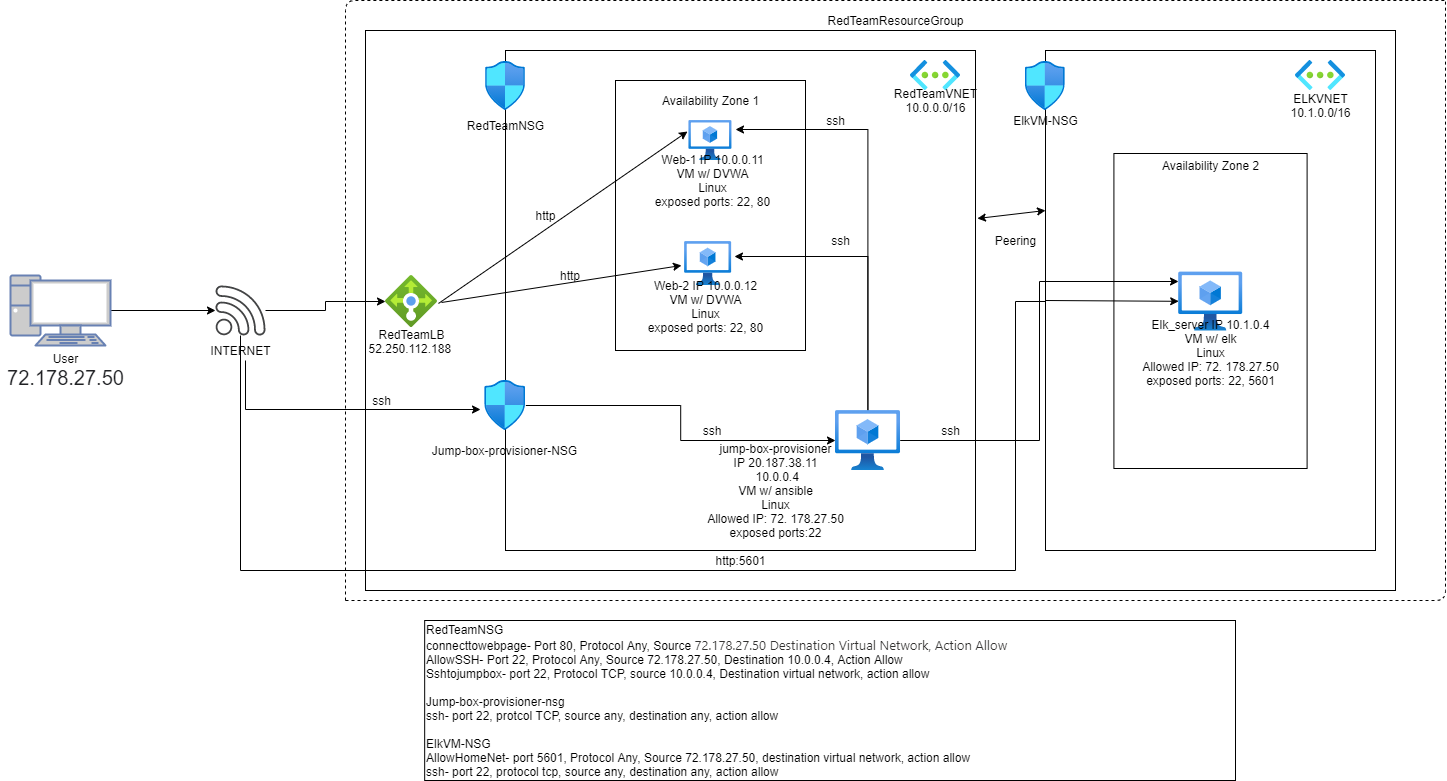

The diagram above was exported from draw.io. Its source (the exported page's mxGraphModel, read from the mxfile embedded in the PNG):
<mxGraphModel dx="2272" dy="762" grid="1" gridSize="10" guides="1" tooltips="1" connect="1" arrows="1" fold="1" page="1" pageScale="1" pageWidth="850" pageHeight="1100" math="0" shadow="0">
  <root>
    <mxCell id="0" />
    <mxCell id="1" parent="0" />
    <mxCell id="WN76fhK15gtQt_BmVhgE-52" value="" style="endArrow=none;dashed=1;html=1;" parent="1" edge="1">
      <mxGeometry width="50" height="50" relative="1" as="geometry">
        <mxPoint x="-140" y="840" as="sourcePoint" />
        <mxPoint x="960" y="240" as="targetPoint" />
        <Array as="points">
          <mxPoint x="-140" y="240" />
        </Array>
      </mxGeometry>
    </mxCell>
    <mxCell id="WN76fhK15gtQt_BmVhgE-53" value="" style="endArrow=none;dashed=1;html=1;" parent="1" edge="1">
      <mxGeometry width="50" height="50" relative="1" as="geometry">
        <mxPoint x="-140" y="840" as="sourcePoint" />
        <mxPoint x="960" y="240" as="targetPoint" />
        <Array as="points">
          <mxPoint x="960" y="840" />
        </Array>
      </mxGeometry>
    </mxCell>
    <mxCell id="WN76fhK15gtQt_BmVhgE-54" value="RedTeamResourceGroup" style="text;html=1;align=center;verticalAlign=middle;resizable=0;points=[];autosize=1;strokeColor=none;" parent="1" vertex="1">
      <mxGeometry x="335" y="250" width="150" height="20" as="geometry" />
    </mxCell>
    <mxCell id="WN76fhK15gtQt_BmVhgE-55" value="" style="rounded=0;whiteSpace=wrap;html=1;" parent="1" vertex="1">
      <mxGeometry x="-120" y="270" width="1030" height="560" as="geometry" />
    </mxCell>
    <mxCell id="WN76fhK15gtQt_BmVhgE-60" style="edgeStyle=orthogonalEdgeStyle;rounded=0;orthogonalLoop=1;jettySize=auto;html=1;" parent="1" source="WN76fhK15gtQt_BmVhgE-56" target="WN76fhK15gtQt_BmVhgE-58" edge="1">
      <mxGeometry relative="1" as="geometry" />
    </mxCell>
    <mxCell id="WN76fhK15gtQt_BmVhgE-56" value="" style="fontColor=#0066CC;verticalAlign=top;verticalLabelPosition=bottom;labelPosition=center;align=center;html=1;outlineConnect=0;fillColor=#CCCCCC;strokeColor=#6881B3;gradientColor=none;gradientDirection=north;strokeWidth=2;shape=mxgraph.networks.pc;" parent="1" vertex="1">
      <mxGeometry x="-475" y="515" width="100" height="70" as="geometry" />
    </mxCell>
    <mxCell id="WN76fhK15gtQt_BmVhgE-57" value="User&lt;br&gt;&lt;span style=&quot;color: rgb(32 , 33 , 36) ; font-family: &amp;#34;roboto&amp;#34; , &amp;#34;arial&amp;#34; , sans-serif ; font-size: 20px ; text-align: left ; background-color: rgb(255 , 255 , 255)&quot;&gt;72.178.27.50&lt;/span&gt;" style="text;html=1;align=center;verticalAlign=middle;resizable=0;points=[];autosize=1;strokeColor=none;" parent="1" vertex="1">
      <mxGeometry x="-485" y="590" width="130" height="40" as="geometry" />
    </mxCell>
    <mxCell id="WN76fhK15gtQt_BmVhgE-80" style="edgeStyle=orthogonalEdgeStyle;rounded=0;orthogonalLoop=1;jettySize=auto;html=1;" parent="1" source="WN76fhK15gtQt_BmVhgE-58" target="WN76fhK15gtQt_BmVhgE-61" edge="1">
      <mxGeometry relative="1" as="geometry" />
    </mxCell>
    <mxCell id="WN76fhK15gtQt_BmVhgE-110" style="edgeStyle=orthogonalEdgeStyle;rounded=0;orthogonalLoop=1;jettySize=auto;html=1;" parent="1" source="WN76fhK15gtQt_BmVhgE-58" target="WN76fhK15gtQt_BmVhgE-73" edge="1">
      <mxGeometry relative="1" as="geometry">
        <Array as="points">
          <mxPoint x="-245" y="810" />
          <mxPoint x="530" y="810" />
          <mxPoint x="530" y="541" />
        </Array>
      </mxGeometry>
    </mxCell>
    <mxCell id="WN76fhK15gtQt_BmVhgE-58" value="" style="pointerEvents=1;shadow=0;dashed=0;html=1;strokeColor=none;fillColor=#434445;aspect=fixed;labelPosition=center;verticalLabelPosition=bottom;verticalAlign=top;align=center;outlineConnect=0;shape=mxgraph.vvd.wi_fi;" parent="1" vertex="1">
      <mxGeometry x="-270" y="525" width="50" height="50" as="geometry" />
    </mxCell>
    <mxCell id="WN76fhK15gtQt_BmVhgE-81" style="edgeStyle=orthogonalEdgeStyle;rounded=0;orthogonalLoop=1;jettySize=auto;html=1;entryX=-0.101;entryY=0.58;entryDx=0;entryDy=0;entryPerimeter=0;" parent="1" source="WN76fhK15gtQt_BmVhgE-59" target="WN76fhK15gtQt_BmVhgE-65" edge="1">
      <mxGeometry relative="1" as="geometry">
        <Array as="points">
          <mxPoint x="-240" y="649" />
        </Array>
      </mxGeometry>
    </mxCell>
    <mxCell id="WN76fhK15gtQt_BmVhgE-59" value="INTERNET" style="text;html=1;align=center;verticalAlign=middle;resizable=0;points=[];autosize=1;strokeColor=none;" parent="1" vertex="1">
      <mxGeometry x="-285" y="580" width="80" height="20" as="geometry" />
    </mxCell>
    <mxCell id="WN76fhK15gtQt_BmVhgE-61" value="" style="aspect=fixed;html=1;points=[];align=center;image;fontSize=12;image=img/lib/azure2/networking/Load_Balancers.svg;" parent="1" vertex="1">
      <mxGeometry x="-100" y="515" width="52" height="52" as="geometry" />
    </mxCell>
    <mxCell id="WN76fhK15gtQt_BmVhgE-62" value="" style="rounded=0;whiteSpace=wrap;html=1;" parent="1" vertex="1">
      <mxGeometry x="20" y="290" width="470" height="500" as="geometry" />
    </mxCell>
    <mxCell id="WN76fhK15gtQt_BmVhgE-63" value="" style="rounded=0;whiteSpace=wrap;html=1;" parent="1" vertex="1">
      <mxGeometry x="560" y="290" width="330" height="500" as="geometry" />
    </mxCell>
    <mxCell id="WN76fhK15gtQt_BmVhgE-64" value="" style="aspect=fixed;html=1;points=[];align=center;image;fontSize=12;image=img/lib/azure2/networking/Network_Security_Groups.svg;" parent="1" vertex="1">
      <mxGeometry y="301" width="40.35" height="49" as="geometry" />
    </mxCell>
    <mxCell id="WN76fhK15gtQt_BmVhgE-98" style="edgeStyle=orthogonalEdgeStyle;rounded=0;orthogonalLoop=1;jettySize=auto;html=1;" parent="1" source="WN76fhK15gtQt_BmVhgE-65" target="WN76fhK15gtQt_BmVhgE-72" edge="1">
      <mxGeometry relative="1" as="geometry" />
    </mxCell>
    <mxCell id="WN76fhK15gtQt_BmVhgE-65" value="" style="aspect=fixed;html=1;points=[];align=center;image;fontSize=12;image=img/lib/azure2/networking/Network_Security_Groups.svg;" parent="1" vertex="1">
      <mxGeometry x="-0.8300000000000001" y="620" width="41.18" height="50" as="geometry" />
    </mxCell>
    <mxCell id="WN76fhK15gtQt_BmVhgE-66" value="" style="rounded=0;whiteSpace=wrap;html=1;" parent="1" vertex="1">
      <mxGeometry x="130" y="320" width="190" height="270" as="geometry" />
    </mxCell>
    <mxCell id="WN76fhK15gtQt_BmVhgE-67" value="" style="aspect=fixed;html=1;points=[];align=center;image;fontSize=12;image=img/lib/azure2/networking/Virtual_Networks.svg;" parent="1" vertex="1">
      <mxGeometry x="425" y="300" width="50.25" height="30" as="geometry" />
    </mxCell>
    <mxCell id="WN76fhK15gtQt_BmVhgE-68" value="" style="aspect=fixed;html=1;points=[];align=center;image;fontSize=12;image=img/lib/azure2/networking/Virtual_Networks.svg;" parent="1" vertex="1">
      <mxGeometry x="810" y="300" width="50.25" height="30" as="geometry" />
    </mxCell>
    <mxCell id="WN76fhK15gtQt_BmVhgE-69" value="Availability Zone 1" style="text;html=1;align=center;verticalAlign=middle;resizable=0;points=[];autosize=1;strokeColor=none;" parent="1" vertex="1">
      <mxGeometry x="170" y="330" width="110" height="20" as="geometry" />
    </mxCell>
    <mxCell id="WN76fhK15gtQt_BmVhgE-70" value="" style="aspect=fixed;html=1;points=[];align=center;image;fontSize=12;image=img/lib/azure2/compute/Virtual_Machines_Classic.svg;" parent="1" vertex="1">
      <mxGeometry x="203.43" y="360" width="43.13" height="40" as="geometry" />
    </mxCell>
    <mxCell id="WN76fhK15gtQt_BmVhgE-71" value="" style="aspect=fixed;html=1;points=[];align=center;image;fontSize=12;image=img/lib/azure2/compute/Virtual_Machines_Classic.svg;" parent="1" vertex="1">
      <mxGeometry x="199.12" y="481" width="47.44" height="44" as="geometry" />
    </mxCell>
    <mxCell id="WN76fhK15gtQt_BmVhgE-101" style="edgeStyle=orthogonalEdgeStyle;rounded=0;orthogonalLoop=1;jettySize=auto;html=1;entryX=1.051;entryY=0.341;entryDx=0;entryDy=0;entryPerimeter=0;" parent="1" source="WN76fhK15gtQt_BmVhgE-72" target="WN76fhK15gtQt_BmVhgE-71" edge="1">
      <mxGeometry relative="1" as="geometry">
        <Array as="points">
          <mxPoint x="382" y="496" />
        </Array>
      </mxGeometry>
    </mxCell>
    <mxCell id="WN76fhK15gtQt_BmVhgE-102" style="edgeStyle=orthogonalEdgeStyle;rounded=0;orthogonalLoop=1;jettySize=auto;html=1;entryX=1.08;entryY=0.225;entryDx=0;entryDy=0;entryPerimeter=0;" parent="1" source="WN76fhK15gtQt_BmVhgE-72" target="WN76fhK15gtQt_BmVhgE-70" edge="1">
      <mxGeometry relative="1" as="geometry">
        <Array as="points">
          <mxPoint x="382" y="369" />
        </Array>
      </mxGeometry>
    </mxCell>
    <mxCell id="WN76fhK15gtQt_BmVhgE-72" value="" style="aspect=fixed;html=1;points=[];align=center;image;fontSize=12;image=img/lib/azure2/compute/Virtual_Machines_Classic.svg;" parent="1" vertex="1">
      <mxGeometry x="350" y="650" width="64.69" height="60" as="geometry" />
    </mxCell>
    <mxCell id="WN76fhK15gtQt_BmVhgE-74" value="" style="aspect=fixed;html=1;points=[];align=center;image;fontSize=12;image=img/lib/azure2/networking/Network_Security_Groups.svg;" parent="1" vertex="1">
      <mxGeometry x="539.82" y="301" width="40.35" height="49" as="geometry" />
    </mxCell>
    <mxCell id="WN76fhK15gtQt_BmVhgE-75" value="ElkVM-NSG" style="text;html=1;align=center;verticalAlign=middle;resizable=0;points=[];autosize=1;strokeColor=none;" parent="1" vertex="1">
      <mxGeometry x="520" y="350" width="80" height="20" as="geometry" />
    </mxCell>
    <mxCell id="WN76fhK15gtQt_BmVhgE-76" value="Jump-box-provisioner-NSG" style="text;html=1;align=center;verticalAlign=middle;resizable=0;points=[];autosize=1;strokeColor=none;" parent="1" vertex="1">
      <mxGeometry x="-60.82999999999993" y="680" width="160" height="20" as="geometry" />
    </mxCell>
    <mxCell id="WN76fhK15gtQt_BmVhgE-77" value="RedTeamNSG" style="text;html=1;align=center;verticalAlign=middle;resizable=0;points=[];autosize=1;strokeColor=none;" parent="1" vertex="1">
      <mxGeometry x="-24.81999999999993" y="355" width="90" height="20" as="geometry" />
    </mxCell>
    <mxCell id="WN76fhK15gtQt_BmVhgE-78" value="&lt;font style=&quot;font-size: 12px&quot;&gt;RedTeamLB&lt;br&gt;&lt;span style=&quot;background-color: rgb(255 , 255 , 255)&quot;&gt;52.250.112.188&amp;nbsp;&lt;/span&gt;&lt;/font&gt;" style="text;html=1;align=center;verticalAlign=middle;resizable=0;points=[];autosize=1;strokeColor=none;" parent="1" vertex="1">
      <mxGeometry x="-124" y="565.5" width="100" height="30" as="geometry" />
    </mxCell>
    <mxCell id="WN76fhK15gtQt_BmVhgE-82" value="Web-1 IP 10.0.0.11&lt;br&gt;VM w/ DVWA&lt;br&gt;Linux&lt;br&gt;exposed ports: 22, 80" style="text;html=1;align=center;verticalAlign=middle;resizable=0;points=[];autosize=1;strokeColor=none;" parent="1" vertex="1">
      <mxGeometry x="161.56" y="390" width="130" height="60" as="geometry" />
    </mxCell>
    <mxCell id="WN76fhK15gtQt_BmVhgE-83" value="Web-2 IP 10.0.0.12&lt;br&gt;VM w/ DVWA&lt;br&gt;Linux&lt;br&gt;exposed ports: 22, 80" style="text;html=1;align=center;verticalAlign=middle;resizable=0;points=[];autosize=1;strokeColor=none;" parent="1" vertex="1">
      <mxGeometry x="155" y="515.5" width="130" height="60" as="geometry" />
    </mxCell>
    <mxCell id="WN76fhK15gtQt_BmVhgE-84" value="&lt;font style=&quot;font-size: 12px&quot;&gt;jump-box-provisioner&lt;br&gt;&lt;span style=&quot;background-color: rgb(255 , 255 , 255)&quot;&gt;IP 20.187.38.11&lt;br&gt;&amp;nbsp;10.0.0.4&lt;br&gt;VM w/ ansible&lt;br&gt;Linux&lt;br&gt;&lt;/span&gt;Allowed IP: 72. 178.27.50&lt;br&gt;&lt;span style=&quot;background-color: rgb(255 , 255 , 255)&quot;&gt;exposed ports:22&lt;br&gt;&lt;/span&gt;&lt;/font&gt;" style="text;html=1;align=center;verticalAlign=middle;resizable=0;points=[];autosize=1;strokeColor=none;" parent="1" vertex="1">
      <mxGeometry x="215.00000000000003" y="680" width="150" height="100" as="geometry" />
    </mxCell>
    <mxCell id="WN76fhK15gtQt_BmVhgE-85" value="RedTeamVNET&lt;br&gt;10.0.0.0/16" style="text;html=1;align=center;verticalAlign=middle;resizable=0;points=[];autosize=1;strokeColor=none;" parent="1" vertex="1">
      <mxGeometry x="400.13" y="325" width="100" height="30" as="geometry" />
    </mxCell>
    <mxCell id="WN76fhK15gtQt_BmVhgE-86" value="ELKVNET&lt;br&gt;10.1.0.0/16" style="text;html=1;align=center;verticalAlign=middle;resizable=0;points=[];autosize=1;strokeColor=none;" parent="1" vertex="1">
      <mxGeometry x="795.12" y="330" width="80" height="30" as="geometry" />
    </mxCell>
    <mxCell id="WN76fhK15gtQt_BmVhgE-92" value="" style="endArrow=classic;startArrow=classic;html=1;exitX=1.004;exitY=0.336;exitDx=0;exitDy=0;exitPerimeter=0;" parent="1" source="WN76fhK15gtQt_BmVhgE-62" edge="1">
      <mxGeometry width="50" height="50" relative="1" as="geometry">
        <mxPoint x="410" y="510" as="sourcePoint" />
        <mxPoint x="560" y="450" as="targetPoint" />
        <Array as="points">
          <mxPoint x="560" y="450" />
        </Array>
      </mxGeometry>
    </mxCell>
    <mxCell id="WN76fhK15gtQt_BmVhgE-93" value="Peering" style="text;html=1;align=center;verticalAlign=middle;resizable=0;points=[];autosize=1;strokeColor=none;" parent="1" vertex="1">
      <mxGeometry x="500.13" y="470" width="60" height="20" as="geometry" />
    </mxCell>
    <mxCell id="WN76fhK15gtQt_BmVhgE-94" value="" style="endArrow=classic;html=1;exitX=1.077;exitY=0.519;exitDx=0;exitDy=0;exitPerimeter=0;entryX=-0.066;entryY=0.545;entryDx=0;entryDy=0;entryPerimeter=0;" parent="1" source="WN76fhK15gtQt_BmVhgE-61" target="WN76fhK15gtQt_BmVhgE-71" edge="1">
      <mxGeometry width="50" height="50" relative="1" as="geometry">
        <mxPoint x="410" y="510" as="sourcePoint" />
        <mxPoint x="460" y="460" as="targetPoint" />
      </mxGeometry>
    </mxCell>
    <mxCell id="WN76fhK15gtQt_BmVhgE-95" value="" style="endArrow=classic;html=1;exitX=1.019;exitY=0.538;exitDx=0;exitDy=0;exitPerimeter=0;entryX=-0.033;entryY=0.275;entryDx=0;entryDy=0;entryPerimeter=0;" parent="1" source="WN76fhK15gtQt_BmVhgE-61" target="WN76fhK15gtQt_BmVhgE-70" edge="1">
      <mxGeometry width="50" height="50" relative="1" as="geometry">
        <mxPoint x="410" y="510" as="sourcePoint" />
        <mxPoint x="460" y="460" as="targetPoint" />
      </mxGeometry>
    </mxCell>
    <mxCell id="WN76fhK15gtQt_BmVhgE-96" value="http" style="text;html=1;strokeColor=none;fillColor=none;align=center;verticalAlign=middle;whiteSpace=wrap;rounded=0;" parent="1" vertex="1">
      <mxGeometry x="65.18" y="505" width="40" height="20" as="geometry" />
    </mxCell>
    <mxCell id="WN76fhK15gtQt_BmVhgE-97" value="http" style="text;html=1;align=center;verticalAlign=middle;resizable=0;points=[];autosize=1;strokeColor=none;" parent="1" vertex="1">
      <mxGeometry x="40.349999999999994" y="445" width="40" height="20" as="geometry" />
    </mxCell>
    <mxCell id="WN76fhK15gtQt_BmVhgE-114" value="" style="rounded=0;whiteSpace=wrap;html=1;" parent="1" vertex="1">
      <mxGeometry x="628.41" y="393" width="193.19" height="315" as="geometry" />
    </mxCell>
    <mxCell id="WN76fhK15gtQt_BmVhgE-99" value="ssh" style="text;html=1;strokeColor=none;fillColor=none;align=center;verticalAlign=middle;whiteSpace=wrap;rounded=0;" parent="1" vertex="1">
      <mxGeometry x="206.56" y="660" width="40" height="20" as="geometry" />
    </mxCell>
    <mxCell id="WN76fhK15gtQt_BmVhgE-100" value="ssh" style="text;html=1;align=center;verticalAlign=middle;resizable=0;points=[];autosize=1;strokeColor=none;" parent="1" vertex="1">
      <mxGeometry x="-119" y="630" width="30" height="20" as="geometry" />
    </mxCell>
    <mxCell id="WN76fhK15gtQt_BmVhgE-103" value="ssh" style="text;html=1;align=center;verticalAlign=middle;resizable=0;points=[];autosize=1;strokeColor=none;" parent="1" vertex="1">
      <mxGeometry x="335" y="350" width="30" height="20" as="geometry" />
    </mxCell>
    <mxCell id="WN76fhK15gtQt_BmVhgE-104" value="ssh" style="text;html=1;align=center;verticalAlign=middle;resizable=0;points=[];autosize=1;strokeColor=none;" parent="1" vertex="1">
      <mxGeometry x="340" y="470" width="30" height="20" as="geometry" />
    </mxCell>
    <mxCell id="WN76fhK15gtQt_BmVhgE-111" value="" style="endArrow=classic;html=1;" parent="1" target="WN76fhK15gtQt_BmVhgE-63" edge="1">
      <mxGeometry width="50" height="50" relative="1" as="geometry">
        <mxPoint x="560.13" y="540" as="sourcePoint" />
        <mxPoint x="610.13" y="490" as="targetPoint" />
      </mxGeometry>
    </mxCell>
    <mxCell id="WN76fhK15gtQt_BmVhgE-112" value="" style="endArrow=classic;html=1;" parent="1" target="WN76fhK15gtQt_BmVhgE-73" edge="1">
      <mxGeometry width="50" height="50" relative="1" as="geometry">
        <mxPoint x="560" y="540" as="sourcePoint" />
        <mxPoint x="610" y="490" as="targetPoint" />
      </mxGeometry>
    </mxCell>
    <mxCell id="WN76fhK15gtQt_BmVhgE-113" value="http:5601" style="text;html=1;align=center;verticalAlign=middle;resizable=0;points=[];autosize=1;strokeColor=none;" parent="1" vertex="1">
      <mxGeometry x="220" y="790" width="70" height="20" as="geometry" />
    </mxCell>
    <mxCell id="WN76fhK15gtQt_BmVhgE-73" value="" style="aspect=fixed;html=1;points=[];align=center;image;fontSize=12;image=img/lib/azure2/compute/Virtual_Machines_Classic.svg;" parent="1" vertex="1">
      <mxGeometry x="693.2" y="511.5" width="63.61" height="59" as="geometry" />
    </mxCell>
    <mxCell id="WN76fhK15gtQt_BmVhgE-87" value="Elk_server IP 10.1.0.4&lt;br&gt;VM w/ elk&lt;br&gt;Linux&lt;br&gt;Allowed IP: 72. 178.27.50&lt;br&gt;exposed ports: 22, 5601" style="text;html=1;align=center;verticalAlign=middle;resizable=0;points=[];autosize=1;strokeColor=none;" parent="1" vertex="1">
      <mxGeometry x="650" y="552" width="150" height="80" as="geometry" />
    </mxCell>
    <mxCell id="WN76fhK15gtQt_BmVhgE-115" value="Availability Zone 2" style="text;html=1;align=center;verticalAlign=middle;resizable=0;points=[];autosize=1;strokeColor=none;" parent="1" vertex="1">
      <mxGeometry x="670" y="395" width="110" height="20" as="geometry" />
    </mxCell>
    <mxCell id="WN76fhK15gtQt_BmVhgE-118" value="RedTeamNSG&lt;br&gt;connecttowebpage- Port 80, Protocol Any, Source &lt;font color=&quot;#323130&quot; face=&quot;az_ea_font, Segoe UI, az_font, system-ui, -apple-system, BlinkMacSystemFont, Roboto, Oxygen, Ubuntu, Cantarell, Open Sans, Helvetica Neue, sans-serif&quot;&gt;&lt;span style=&quot;font-size: 13px&quot;&gt;72.178.27.50 Destination Virtual Network, Action Allow&lt;br&gt;&lt;/span&gt;&lt;/font&gt;&lt;span style=&quot;background-color: rgb(255 , 255 , 255)&quot;&gt;AllowSSH- Port 22, Protocol Any, Source 72.178.27.50, Destination 10.0.0.4, Action Allow&lt;br&gt;&lt;/span&gt;Sshtojumpbox- port 22, Protocol TCP, source 10.0.0.4, Destination virtual network, action allow&lt;br&gt;&lt;br&gt;Jump-box-provisioner-nsg&lt;br&gt;ssh- port 22, protcol TCP, source any, destination any, action allow&lt;br&gt;&lt;br&gt;ElkVM-NSG&lt;br&gt;AllowHomeNet- port 5601, Protocol Any, Source 72.178.27.50, destination virtual network, action allow&lt;br&gt;ssh- port 22, protocol tcp, source any, destination any, action allow&lt;br&gt;" style="rounded=0;whiteSpace=wrap;html=1;align=left;" parent="1" vertex="1">
      <mxGeometry x="-60.83" y="860" width="810.83" height="160" as="geometry" />
    </mxCell>
    <mxCell id="WN76fhK15gtQt_BmVhgE-121" style="edgeStyle=orthogonalEdgeStyle;rounded=0;orthogonalLoop=1;jettySize=auto;html=1;entryX=-0.003;entryY=0.161;entryDx=0;entryDy=0;entryPerimeter=0;" parent="1" source="WN76fhK15gtQt_BmVhgE-72" target="WN76fhK15gtQt_BmVhgE-73" edge="1">
      <mxGeometry relative="1" as="geometry" />
    </mxCell>
    <mxCell id="WN76fhK15gtQt_BmVhgE-122" value="ssh" style="text;html=1;align=center;verticalAlign=middle;resizable=0;points=[];autosize=1;strokeColor=none;" parent="1" vertex="1">
      <mxGeometry x="450" y="660" width="30" height="20" as="geometry" />
    </mxCell>
  </root>
</mxGraphModel>